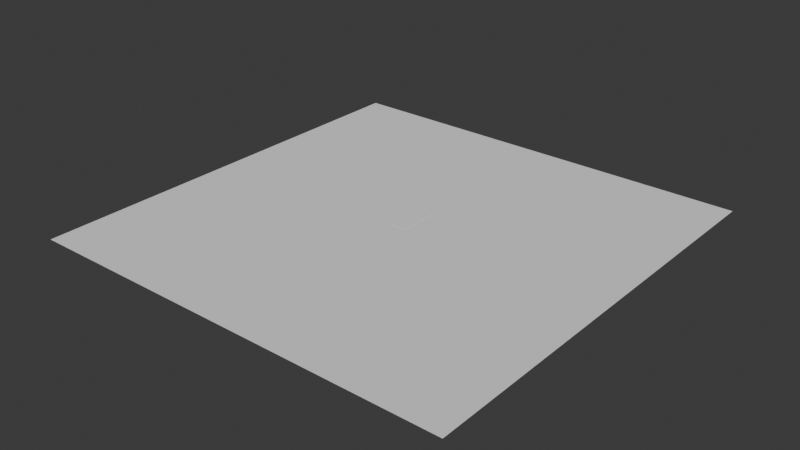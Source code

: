 # Source: map_test_1.blend  (saved by Blender 4.2.66; exported with 4.5.12 LTS)
import bpy
from mathutils import Matrix  # noqa: F401  (used for matrix-valued properties, if any)

bpy.ops.wm.read_factory_settings(use_empty=True)
scene = bpy.context.scene
scene.name = 'Scene'

# ---- collections
col_collection = bpy.data.collections.new('Collection'); scene.collection.children.link(col_collection)

# ---- world
world_world = bpy.data.worlds.new('World'); scene.world = world_world
world_world.use_nodes = True; world_world.node_tree.nodes.clear()
_N = world_world.node_tree.nodes; _L = world_world.node_tree.links
n0 = _N.new('ShaderNodeOutputWorld'); n0.name = 'World Output'; n0.location = (300, 300)
n1 = _N.new('ShaderNodeBackground'); n1.name = 'Background'; n1.location = (10, 300)
n1.inputs[0].default_value = (0.05088, 0.05088, 0.05088, 1.0)
_L.new(n1.outputs[0], n0.inputs[0])
n0.is_active_output = True
world_world.color = (0.05088, 0.05088, 0.05088)
world_world.sun_shadow_jitter_overblur = 0.0

# ---- meshes
me_plane = bpy.data.meshes.new('Plane')
me_plane.from_pydata([(-50.0, -50.0, 0.0), (50.0, -50.0, 0.0), (-50.0, 50.0, 0.0), (50.0, 50.0, 0.0)], [], [(0, 1, 3, 2)])
_uv = me_plane.uv_layers.new(name='UVMap')
_uv.uv.foreach_set('vector', [0.0, 0.0, 1.0, 0.0, 1.0, 1.0, 0.0, 1.0])
me_plane.update()
me_cube_001 = bpy.data.meshes.new('Cube.001')
me_cube_001.from_pydata([(-2.0, -0.5, -0.05), (-2.0, -0.5, 0.05), (-2.0, 0.5, -0.05), (-2.0, 0.5, 0.05), (2.0, -0.5, -0.05), (2.0, -0.5, 0.05), (2.0, 0.5, -0.05), (2.0, 0.5, 0.05)], [], [(0, 1, 3, 2), (2, 3, 7, 6), (6, 7, 5, 4), (4, 5, 1, 0), (2, 6, 4, 0), (7, 3, 1, 5)])
_uv = me_cube_001.uv_layers.new(name='UVMap')
_uv.uv.foreach_set('vector', [0.375, 0.0, 0.625, 0.0, 0.625, 0.25, 0.375, 0.25, 0.375, 0.25, 0.625, 0.25, 0.625, 0.5, 0.375, 0.5, 0.375, 0.5, 0.625, 0.5, 0.625, 0.75, 0.375, 0.75, 0.375, 0.75, 0.625, 0.75, 0.625, 1.0, 0.375, 1.0, 0.125, 0.5, 0.375, 0.5, 0.375, 0.75, 0.125, 0.75, 0.625, 0.5, 0.875, 0.5, 0.875, 0.75, 0.625, 0.75])
me_cube_001.update()

# ---- curves / text
cu_nurbspath_001 = bpy.data.curves.new('NurbsPath.001', 'CURVE')
cu_nurbspath_001.dimensions = '3D'
_sp = cu_nurbspath_001.splines.new('NURBS'); _sp.points.add(5)
_sp.points.foreach_set('co', [0.0, -0.5, 0.0, 1.0, 0.0, 0.5, 0.0, 1.0, 0.0, 1.5, 0.0, 1.0, 0.0, 2.5, 0.0, 1.0, 0.0, 3.5, 0.0, 1.0, 0.0, 4.5, 0.0, 1.0])
_sp.order_u = 5
_sp.order_v = 0
_sp.use_endpoint_u = True
cu_nurbspath_001.use_path = True
cu_nurbspath_001.fill_mode = 'FULL'

# ---- objects
ob_plane = bpy.data.objects.new('Plane', me_plane)
ob_road = bpy.data.objects.new('road', me_cube_001)
ob_nurbspath = bpy.data.objects.new('NurbsPath', cu_nurbspath_001)

# ---- transforms, parenting, visibility, modifiers, constraints
ob_plane.location = (0.0, 0.0, 0.0)
ob_road.location = (0.0, 0.0, 0.0)
_m = ob_road.modifiers.new('Array', 'ARRAY')
_m.count = 9
_m.relative_offset_displace = (0.0, -1.0, 0.0)
_m = ob_road.modifiers.new('Curve', 'CURVE')
_m.object = ob_nurbspath
_m.deform_axis = 'NEG_Y'
ob_nurbspath.location = (0.0, 0.0, 0.0)

# ---- collection membership
col_collection.objects.link(ob_plane)
col_collection.objects.link(ob_road)
col_collection.objects.link(ob_nurbspath)

# ---- scene / render settings (as saved in the file)
scene.frame_start = 1; scene.frame_end = 250; scene.frame_set(1)
scene.render.engine = 'BLENDER_EEVEE_NEXT'
bpy.context.view_layer.update()

# ---- added for rendering (the .blend has no active camera and no usable light): camera, sun
cam_auto = bpy.data.cameras.new('AutoCamera')
cam_auto.lens = 50.0
cam_auto.sensor_width = 36.0
cam_auto.clip_end = 2296.58
ob_auto_camera = bpy.data.objects.new('AutoCamera', cam_auto)
scene.collection.objects.link(ob_auto_camera)
ob_auto_camera.location = (130.86, -157.032, 104.688)
ob_auto_camera.rotation_euler = (1.09748, -7.21219e-08, 0.694738)
scene.camera = ob_auto_camera
light_auto_sun = bpy.data.lights.new('AutoSun', 'SUN')
light_auto_sun.energy = 3.0
light_auto_sun.angle = 0.0523599
ob_auto_sun = bpy.data.objects.new('AutoSun', light_auto_sun)
scene.collection.objects.link(ob_auto_sun)
ob_auto_sun.rotation_euler = (0.872665, 0.174533, 0.523599)
bpy.context.view_layer.update()
